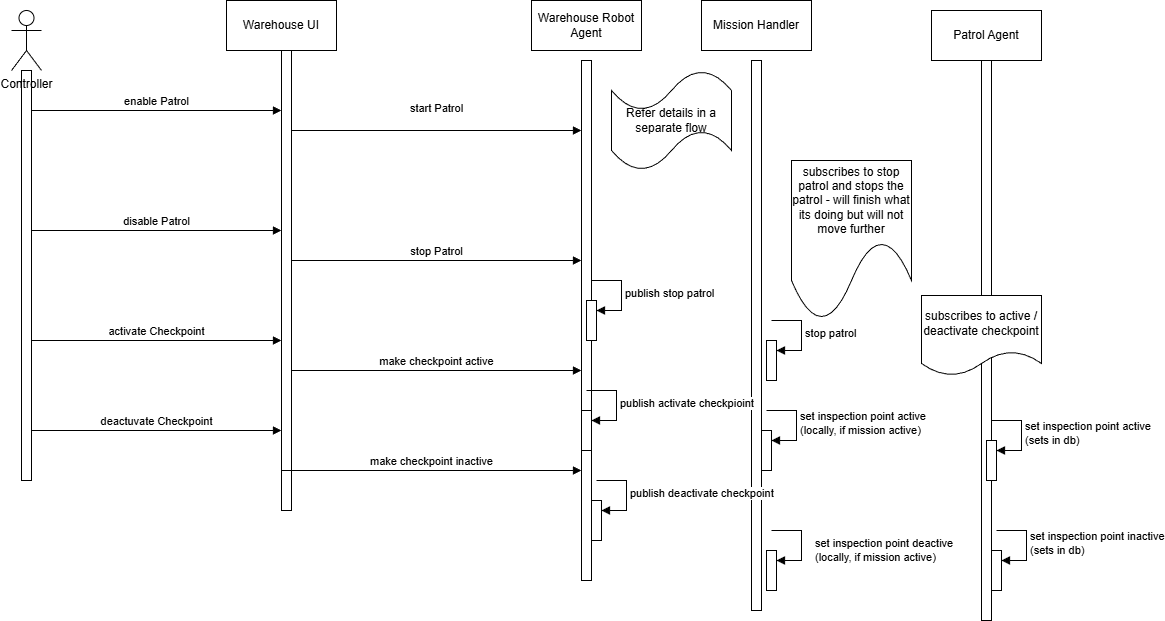

The diagram above was exported from draw.io. Its source (the exported page's mxGraphModel, read from the mxfile embedded in the PNG):
<mxGraphModel dx="1800" dy="722" grid="1" gridSize="10" guides="1" tooltips="1" connect="1" arrows="1" fold="1" page="1" pageScale="1" pageWidth="850" pageHeight="1100" math="0" shadow="0">
  <root>
    <mxCell id="0" />
    <mxCell id="1" parent="0" />
    <mxCell id="YzMLl107Rymc2AyvbcDt-5" parent="1" style="html=1;whiteSpace=wrap;" value="Warehouse Robot Agent" vertex="1">
      <mxGeometry height="50" width="110" x="620" y="130" as="geometry" />
    </mxCell>
    <mxCell id="YzMLl107Rymc2AyvbcDt-6" parent="1" style="html=1;points=[[0,0,0,0,5],[0,1,0,0,-5],[1,0,0,0,5],[1,1,0,0,-5]];perimeter=orthogonalPerimeter;outlineConnect=0;targetShapes=umlLifeline;portConstraint=eastwest;newEdgeStyle={&quot;curved&quot;:0,&quot;rounded&quot;:0};" value="" vertex="1">
      <mxGeometry height="410" width="10" x="110" y="200" as="geometry" />
    </mxCell>
    <mxCell id="YzMLl107Rymc2AyvbcDt-7" parent="1" style="html=1;whiteSpace=wrap;" value="Warehouse UI" vertex="1">
      <mxGeometry height="50" width="110" x="315" y="130" as="geometry" />
    </mxCell>
    <mxCell id="YzMLl107Rymc2AyvbcDt-8" parent="1" style="html=1;points=[[0,0,0,0,5],[0,1,0,0,-5],[1,0,0,0,5],[1,1,0,0,-5]];perimeter=orthogonalPerimeter;outlineConnect=0;targetShapes=umlLifeline;portConstraint=eastwest;newEdgeStyle={&quot;curved&quot;:0,&quot;rounded&quot;:0};" value="" vertex="1">
      <mxGeometry height="460" width="10" x="370" y="180" as="geometry" />
    </mxCell>
    <mxCell id="YzMLl107Rymc2AyvbcDt-9" parent="1" style="html=1;points=[[0,0,0,0,5],[0,1,0,0,-5],[1,0,0,0,5],[1,1,0,0,-5]];perimeter=orthogonalPerimeter;outlineConnect=0;targetShapes=umlLifeline;portConstraint=eastwest;newEdgeStyle={&quot;curved&quot;:0,&quot;rounded&quot;:0};" value="" vertex="1">
      <mxGeometry height="520" width="10" x="670" y="190" as="geometry" />
    </mxCell>
    <mxCell id="YzMLl107Rymc2AyvbcDt-4" parent="1" style="shape=umlActor;verticalLabelPosition=bottom;verticalAlign=top;html=1;" value="Controller&lt;div&gt;&lt;br&gt;&lt;/div&gt;" vertex="1">
      <mxGeometry height="60" width="30" x="100" y="140" as="geometry" />
    </mxCell>
    <mxCell id="YzMLl107Rymc2AyvbcDt-11" edge="1" parent="1" style="html=1;verticalAlign=bottom;endArrow=block;curved=0;rounded=0;" target="YzMLl107Rymc2AyvbcDt-8" value="enable Patrol">
      <mxGeometry relative="1" width="80" as="geometry">
        <mxPoint x="120" y="240" as="sourcePoint" />
        <mxPoint x="360" y="240" as="targetPoint" />
      </mxGeometry>
    </mxCell>
    <mxCell id="YzMLl107Rymc2AyvbcDt-12" edge="1" parent="1" style="html=1;verticalAlign=bottom;endArrow=block;curved=0;rounded=0;" target="YzMLl107Rymc2AyvbcDt-9" value="start Patrol&lt;div&gt;&lt;br&gt;&lt;/div&gt;">
      <mxGeometry relative="1" width="80" as="geometry">
        <mxPoint x="380" y="260" as="sourcePoint" />
        <mxPoint x="650" y="260" as="targetPoint" />
      </mxGeometry>
    </mxCell>
    <mxCell id="YzMLl107Rymc2AyvbcDt-13" edge="1" parent="1" style="html=1;verticalAlign=bottom;endArrow=block;curved=0;rounded=0;" target="YzMLl107Rymc2AyvbcDt-8" value="disable Patrol">
      <mxGeometry relative="1" width="80" as="geometry">
        <mxPoint x="120" y="360" as="sourcePoint" />
        <mxPoint x="200" y="360" as="targetPoint" />
      </mxGeometry>
    </mxCell>
    <mxCell id="YzMLl107Rymc2AyvbcDt-14" edge="1" parent="1" style="html=1;verticalAlign=bottom;endArrow=block;curved=0;rounded=0;" target="YzMLl107Rymc2AyvbcDt-9" value="stop Patrol">
      <mxGeometry relative="1" width="80" as="geometry">
        <mxPoint x="380" y="390" as="sourcePoint" />
        <mxPoint x="460" y="390" as="targetPoint" />
      </mxGeometry>
    </mxCell>
    <mxCell id="YzMLl107Rymc2AyvbcDt-15" edge="1" parent="1" style="html=1;verticalAlign=bottom;endArrow=block;curved=0;rounded=0;" target="YzMLl107Rymc2AyvbcDt-8" value="activate Checkpoint">
      <mxGeometry relative="1" width="80" as="geometry">
        <mxPoint x="120" y="470" as="sourcePoint" />
        <mxPoint x="200" y="470" as="targetPoint" />
      </mxGeometry>
    </mxCell>
    <mxCell id="YzMLl107Rymc2AyvbcDt-16" edge="1" parent="1" style="html=1;verticalAlign=bottom;endArrow=block;curved=0;rounded=0;" target="YzMLl107Rymc2AyvbcDt-9" value="make checkpoint active">
      <mxGeometry relative="1" width="80" as="geometry">
        <mxPoint x="380" y="500" as="sourcePoint" />
        <mxPoint x="460" y="500" as="targetPoint" />
      </mxGeometry>
    </mxCell>
    <mxCell id="YzMLl107Rymc2AyvbcDt-17" edge="1" parent="1" style="html=1;verticalAlign=bottom;endArrow=block;curved=0;rounded=0;" target="YzMLl107Rymc2AyvbcDt-8" value="deactuvate Checkpoint">
      <mxGeometry relative="1" width="80" as="geometry">
        <mxPoint x="120" y="560" as="sourcePoint" />
        <mxPoint x="200" y="560" as="targetPoint" />
      </mxGeometry>
    </mxCell>
    <mxCell id="YzMLl107Rymc2AyvbcDt-18" edge="1" parent="1" style="html=1;verticalAlign=bottom;endArrow=block;curved=0;rounded=0;" target="YzMLl107Rymc2AyvbcDt-9" value="make checkpoint inactive">
      <mxGeometry relative="1" width="80" as="geometry">
        <mxPoint x="370" y="600" as="sourcePoint" />
        <mxPoint x="450" y="600" as="targetPoint" />
      </mxGeometry>
    </mxCell>
    <mxCell id="YzMLl107Rymc2AyvbcDt-19" parent="1" style="html=1;whiteSpace=wrap;" value="Patrol Agent" vertex="1">
      <mxGeometry height="50" width="110" x="1020" y="140" as="geometry" />
    </mxCell>
    <mxCell id="YzMLl107Rymc2AyvbcDt-20" parent="1" style="html=1;points=[[0,0,0,0,5],[0,1,0,0,-5],[1,0,0,0,5],[1,1,0,0,-5]];perimeter=orthogonalPerimeter;outlineConnect=0;targetShapes=umlLifeline;portConstraint=eastwest;newEdgeStyle={&quot;curved&quot;:0,&quot;rounded&quot;:0};" value="" vertex="1">
      <mxGeometry height="560" width="10" x="1070" y="190" as="geometry" />
    </mxCell>
    <mxCell id="YzMLl107Rymc2AyvbcDt-22" parent="1" style="html=1;whiteSpace=wrap;" value="Mission Handler" vertex="1">
      <mxGeometry height="50" width="110" x="790" y="130" as="geometry" />
    </mxCell>
    <mxCell id="YzMLl107Rymc2AyvbcDt-23" parent="1" style="html=1;points=[[0,0,0,0,5],[0,1,0,0,-5],[1,0,0,0,5],[1,1,0,0,-5]];perimeter=orthogonalPerimeter;outlineConnect=0;targetShapes=umlLifeline;portConstraint=eastwest;newEdgeStyle={&quot;curved&quot;:0,&quot;rounded&quot;:0};" value="" vertex="1">
      <mxGeometry height="550" width="10" x="840" y="190" as="geometry" />
    </mxCell>
    <mxCell id="YzMLl107Rymc2AyvbcDt-24" parent="1" style="html=1;points=[[0,0,0,0,5],[0,1,0,0,-5],[1,0,0,0,5],[1,1,0,0,-5]];perimeter=orthogonalPerimeter;outlineConnect=0;targetShapes=umlLifeline;portConstraint=eastwest;newEdgeStyle={&quot;curved&quot;:0,&quot;rounded&quot;:0};" value="" vertex="1">
      <mxGeometry height="40" width="10" x="675" y="430" as="geometry" />
    </mxCell>
    <mxCell id="YzMLl107Rymc2AyvbcDt-25" edge="1" parent="1" style="html=1;align=left;spacingLeft=2;endArrow=block;rounded=0;edgeStyle=orthogonalEdgeStyle;curved=0;rounded=0;" target="YzMLl107Rymc2AyvbcDt-24" value="publish stop patrol">
      <mxGeometry relative="1" as="geometry">
        <Array as="points">
          <mxPoint x="710" y="440" />
        </Array>
        <mxPoint x="680" y="410" as="sourcePoint" />
      </mxGeometry>
    </mxCell>
    <mxCell id="YzMLl107Rymc2AyvbcDt-26" parent="1" style="html=1;points=[[0,0,0,0,5],[0,1,0,0,-5],[1,0,0,0,5],[1,1,0,0,-5]];perimeter=orthogonalPerimeter;outlineConnect=0;targetShapes=umlLifeline;portConstraint=eastwest;newEdgeStyle={&quot;curved&quot;:0,&quot;rounded&quot;:0};" value="" vertex="1">
      <mxGeometry height="40" width="10" x="855" y="470" as="geometry" />
    </mxCell>
    <mxCell id="YzMLl107Rymc2AyvbcDt-27" edge="1" parent="1" style="html=1;align=left;spacingLeft=2;endArrow=block;rounded=0;edgeStyle=orthogonalEdgeStyle;curved=0;rounded=0;" target="YzMLl107Rymc2AyvbcDt-26" value="stop patrol">
      <mxGeometry relative="1" as="geometry">
        <Array as="points">
          <mxPoint x="890" y="480" />
        </Array>
        <mxPoint x="860" y="450" as="sourcePoint" />
      </mxGeometry>
    </mxCell>
    <mxCell id="YzMLl107Rymc2AyvbcDt-28" parent="1" style="shape=document;whiteSpace=wrap;html=1;boundedLbl=1;size=0.5;" value="subscribes to stop patrol and stops the patrol - will finish what its doing but will not move further" vertex="1">
      <mxGeometry height="160" width="120" x="880" y="290" as="geometry" />
    </mxCell>
    <mxCell id="YzMLl107Rymc2AyvbcDt-29" parent="1" style="html=1;points=[[0,0,0,0,5],[0,1,0,0,-5],[1,0,0,0,5],[1,1,0,0,-5]];perimeter=orthogonalPerimeter;outlineConnect=0;targetShapes=umlLifeline;portConstraint=eastwest;newEdgeStyle={&quot;curved&quot;:0,&quot;rounded&quot;:0};" value="" vertex="1">
      <mxGeometry height="40" width="10" x="670" y="540" as="geometry" />
    </mxCell>
    <mxCell id="YzMLl107Rymc2AyvbcDt-30" edge="1" parent="1" style="html=1;align=left;spacingLeft=2;endArrow=block;rounded=0;edgeStyle=orthogonalEdgeStyle;curved=0;rounded=0;" target="YzMLl107Rymc2AyvbcDt-29" value="publish activate checkpioint">
      <mxGeometry relative="1" as="geometry">
        <Array as="points">
          <mxPoint x="705" y="550" />
        </Array>
        <mxPoint x="675" y="520" as="sourcePoint" />
      </mxGeometry>
    </mxCell>
    <mxCell id="YzMLl107Rymc2AyvbcDt-31" parent="1" style="html=1;points=[[0,0,0,0,5],[0,1,0,0,-5],[1,0,0,0,5],[1,1,0,0,-5]];perimeter=orthogonalPerimeter;outlineConnect=0;targetShapes=umlLifeline;portConstraint=eastwest;newEdgeStyle={&quot;curved&quot;:0,&quot;rounded&quot;:0};" value="" vertex="1">
      <mxGeometry height="40" width="10" x="1075" y="570" as="geometry" />
    </mxCell>
    <mxCell id="YzMLl107Rymc2AyvbcDt-32" edge="1" parent="1" style="html=1;align=left;spacingLeft=2;endArrow=block;rounded=0;edgeStyle=orthogonalEdgeStyle;curved=0;rounded=0;" target="YzMLl107Rymc2AyvbcDt-31" value="set inspection point active&lt;div&gt;(sets in db)&lt;/div&gt;">
      <mxGeometry relative="1" as="geometry">
        <Array as="points">
          <mxPoint x="1110" y="580" />
        </Array>
        <mxPoint x="1080" y="550" as="sourcePoint" />
      </mxGeometry>
    </mxCell>
    <mxCell id="YzMLl107Rymc2AyvbcDt-33" parent="1" style="shape=document;whiteSpace=wrap;html=1;boundedLbl=1;" value="subscribes to active / deactivate checkpoint" vertex="1">
      <mxGeometry height="80" width="120" x="1010" y="425" as="geometry" />
    </mxCell>
    <mxCell id="YzMLl107Rymc2AyvbcDt-36" parent="1" style="html=1;points=[[0,0,0,0,5],[0,1,0,0,-5],[1,0,0,0,5],[1,1,0,0,-5]];perimeter=orthogonalPerimeter;outlineConnect=0;targetShapes=umlLifeline;portConstraint=eastwest;newEdgeStyle={&quot;curved&quot;:0,&quot;rounded&quot;:0};" value="" vertex="1">
      <mxGeometry height="40" width="10" x="680" y="630" as="geometry" />
    </mxCell>
    <mxCell id="YzMLl107Rymc2AyvbcDt-37" edge="1" parent="1" style="html=1;align=left;spacingLeft=2;endArrow=block;rounded=0;edgeStyle=orthogonalEdgeStyle;curved=0;rounded=0;" target="YzMLl107Rymc2AyvbcDt-36" value="publish deactivate checkpoint">
      <mxGeometry relative="1" as="geometry">
        <Array as="points">
          <mxPoint x="715" y="640" />
        </Array>
        <mxPoint x="685" y="610" as="sourcePoint" />
      </mxGeometry>
    </mxCell>
    <mxCell id="YzMLl107Rymc2AyvbcDt-38" parent="1" style="html=1;points=[[0,0,0,0,5],[0,1,0,0,-5],[1,0,0,0,5],[1,1,0,0,-5]];perimeter=orthogonalPerimeter;outlineConnect=0;targetShapes=umlLifeline;portConstraint=eastwest;newEdgeStyle={&quot;curved&quot;:0,&quot;rounded&quot;:0};" value="" vertex="1">
      <mxGeometry height="40" width="10" x="1080" y="680" as="geometry" />
    </mxCell>
    <mxCell id="YzMLl107Rymc2AyvbcDt-39" edge="1" parent="1" style="html=1;align=left;spacingLeft=2;endArrow=block;rounded=0;edgeStyle=orthogonalEdgeStyle;curved=0;rounded=0;" target="YzMLl107Rymc2AyvbcDt-38" value="&lt;div&gt;&lt;span style=&quot;background-color: light-dark(#ffffff, var(--ge-dark-color, #121212)); color: light-dark(rgb(0, 0, 0), rgb(255, 255, 255));&quot;&gt;set inspection point inactive&lt;/span&gt;&lt;/div&gt;&lt;div&gt;&lt;span style=&quot;background-color: light-dark(#ffffff, var(--ge-dark-color, #121212)); color: light-dark(rgb(0, 0, 0), rgb(255, 255, 255));&quot;&gt;(sets in db)&lt;/span&gt;&lt;/div&gt;">
      <mxGeometry relative="1" x="0.0118" as="geometry">
        <mxPoint as="offset" />
        <Array as="points">
          <mxPoint x="1115" y="690" />
        </Array>
        <mxPoint x="1085" y="660" as="sourcePoint" />
      </mxGeometry>
    </mxCell>
    <mxCell id="YzMLl107Rymc2AyvbcDt-40" parent="1" style="html=1;points=[[0,0,0,0,5],[0,1,0,0,-5],[1,0,0,0,5],[1,1,0,0,-5]];perimeter=orthogonalPerimeter;outlineConnect=0;targetShapes=umlLifeline;portConstraint=eastwest;newEdgeStyle={&quot;curved&quot;:0,&quot;rounded&quot;:0};" value="" vertex="1">
      <mxGeometry height="40" width="10" x="850" y="560" as="geometry" />
    </mxCell>
    <mxCell id="YzMLl107Rymc2AyvbcDt-41" edge="1" parent="1" style="html=1;align=left;spacingLeft=2;endArrow=block;rounded=0;edgeStyle=orthogonalEdgeStyle;curved=0;rounded=0;" target="YzMLl107Rymc2AyvbcDt-40" value="set inspection point active&amp;nbsp;&lt;div&gt;(locally, if mission active)&lt;/div&gt;">
      <mxGeometry relative="1" as="geometry">
        <Array as="points">
          <mxPoint x="885" y="570" />
        </Array>
        <mxPoint x="855" y="540" as="sourcePoint" />
      </mxGeometry>
    </mxCell>
    <mxCell id="YzMLl107Rymc2AyvbcDt-42" parent="1" style="html=1;points=[[0,0,0,0,5],[0,1,0,0,-5],[1,0,0,0,5],[1,1,0,0,-5]];perimeter=orthogonalPerimeter;outlineConnect=0;targetShapes=umlLifeline;portConstraint=eastwest;newEdgeStyle={&quot;curved&quot;:0,&quot;rounded&quot;:0};" value="" vertex="1">
      <mxGeometry height="40" width="10" x="855" y="680" as="geometry" />
    </mxCell>
    <mxCell id="YzMLl107Rymc2AyvbcDt-43" edge="1" parent="1" style="html=1;align=left;spacingLeft=2;endArrow=block;rounded=0;edgeStyle=orthogonalEdgeStyle;curved=0;rounded=0;" target="YzMLl107Rymc2AyvbcDt-42" value="set inspection point deactive&amp;nbsp;&lt;div&gt;(locally, if mission active)&lt;/div&gt;">
      <mxGeometry relative="1" x="0.1765" y="10" as="geometry">
        <mxPoint as="offset" />
        <Array as="points">
          <mxPoint x="890" y="690" />
        </Array>
        <mxPoint x="860" y="660" as="sourcePoint" />
      </mxGeometry>
    </mxCell>
    <mxCell id="YzMLl107Rymc2AyvbcDt-44" parent="1" style="shape=tape;whiteSpace=wrap;html=1;" value="Refer details in a separate flow" vertex="1">
      <mxGeometry height="100" width="120" x="700" y="200" as="geometry" />
    </mxCell>
  </root>
</mxGraphModel>